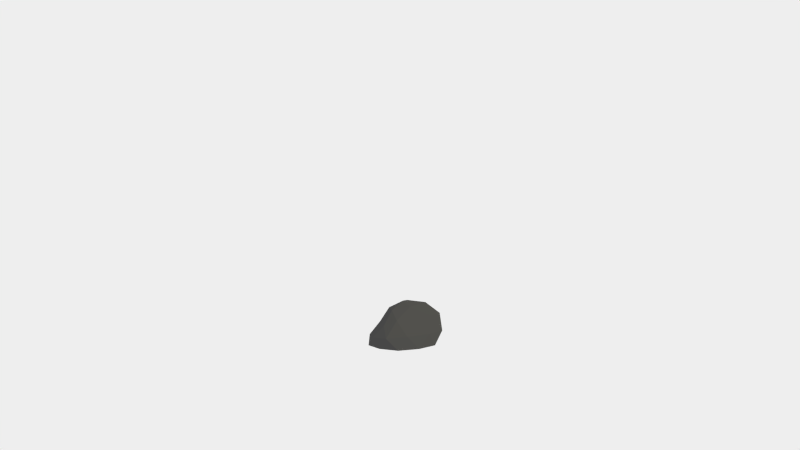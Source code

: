 # Source: rock1.blend  (saved by Blender 2.77.0; exported with 4.5.12 LTS)
import bpy
from mathutils import Matrix  # noqa: F401  (used for matrix-valued properties, if any)

bpy.ops.wm.read_factory_settings(use_empty=True)
scene = bpy.context.scene
scene.name = 'Scene'

# ---- collections
col_collection_11 = bpy.data.collections.new('Collection 11'); scene.collection.children.link(col_collection_11)

# ---- materials (node trees are filled in below, after node groups)
mat_rock = bpy.data.materials.new('Rock')
mat_rock.alpha_threshold = 0.0
mat_rock.diffuse_color = (0.03741, 0.03741, 0.03741, 1.0)
mat_rock.roughness = 0.5
mat_rock.line_color = (0.0, 0.0, 0.0, 1.0)
mat_snow = bpy.data.materials.new('Snow')
mat_snow.alpha_threshold = 0.0
mat_snow.roughness = 0.5
mat_snow.line_color = (0.0, 0.0, 0.0, 1.0)

# ---- material node trees
mat_rock.use_nodes = True; mat_rock.node_tree.nodes.clear()
_N = mat_rock.node_tree.nodes; _L = mat_rock.node_tree.links
n0 = _N.new('ShaderNodeOutputMaterial'); n0.name = 'Material Output'; n0.location = (300, 300)
n1 = _N.new('ShaderNodeBsdfDiffuse'); n1.name = 'Diffuse BSDF'; n1.location = (10, 300)
n1.inputs[0].default_value = (0.07324, 0.07324, 0.07324, 1.0)
_L.new(n1.outputs[0], n0.inputs[0])
n0.is_active_output = True
mat_snow.use_nodes = True; mat_snow.node_tree.nodes.clear()
_N = mat_snow.node_tree.nodes; _L = mat_snow.node_tree.links
n0 = _N.new('ShaderNodeOutputMaterial'); n0.name = 'Material Output'; n0.location = (300, 300)
n1 = _N.new('ShaderNodeBsdfDiffuse'); n1.name = 'Diffuse BSDF'; n1.location = (10, 300)
_L.new(n1.outputs[0], n0.inputs[0])
n0.is_active_output = True

# ---- world
world_world = bpy.data.worlds.new('World'); scene.world = world_world
world_world.use_nodes = True; world_world.node_tree.nodes.clear()
_N = world_world.node_tree.nodes; _L = world_world.node_tree.links
n0 = _N.new('ShaderNodeOutputWorld'); n0.name = 'World Output'; n0.location = (300, 300)
n1 = _N.new('ShaderNodeBackground'); n1.name = 'Background'; n1.location = (10, 300)
n1.inputs[0].default_value = (0.855, 0.855, 0.855, 1.0)
_L.new(n1.outputs[0], n0.inputs[0])
n0.is_active_output = True
world_world.color = (0.05088, 0.05088, 0.05088)
world_world.use_sun_shadow = False
world_world.sun_shadow_jitter_overblur = 0.0
world_world.cycles.sampling_method = 'NONE'
world_world.cycles.sample_map_resolution = 256

# ---- cameras
cam_camera = bpy.data.cameras.new('Camera')
cam_camera.clip_end = 100.0
cam_camera.lens = 35.0
cam_camera.sensor_width = 32.0
cam_camera.sensor_height = 18.0
cam_camera.ortho_scale = 7.314
cam_camera.dof.focus_distance = 0.0

# ---- lights
light_lamp = bpy.data.lights.new('Lamp', 'SUN')
light_lamp.color = (1.0, 0.9131, 0.5083)
light_lamp.transmission_factor = 0.0
light_lamp.cutoff_distance = 30.0
light_lamp.angle = 0.05998
light_lamp.energy = 1.0
light_lamp.shadow_buffer_clip_start = 1.001
light_lamp.shadow_soft_size = 0.03
light_lamp.shadow_cascade_max_distance = 1000.0
light_lamp.cycles.use_multiple_importance_sampling = False

# ---- meshes
me_icosphere_006 = bpy.data.meshes.new('Icosphere.006')
me_icosphere_006.from_pydata([(0.0, 0.0, -0.4247), (0.9494, -0.5237, -0.4245), (-0.3633, -0.8499, -0.4246), (-1.162, -0.001802, -0.4332), (-0.3624, 0.8493, -0.4253), (0.9509, 0.5258, -0.4242), (0.2452, -0.5796, 0.4791), (-0.7565, -0.4961, 0.3231), (-0.6967, 0.3638, 0.2567), (0.423, 0.8583, 0.5041), (1.247, 0.009208, 0.516), (-0.001905, 0.004385, 1.001), (0.5586, -0.309, -0.4247), (0.3449, -0.8083, -0.4246), (-0.2134, -0.5, -0.4247), (0.5586, 0.309, -0.4247), (1.117, 4.346e-06, -0.4247), (-0.9004, -0.4994, -0.4269), (-0.6904, 0.0, -0.4247), (-0.9018, 0.4956, -0.4266), (-0.2134, 0.5, -0.4247), (0.3452, 0.809, -0.4247), (1.308, 0.3165, 0.05561), (1.251, -0.3088, 0.001899), (0.7134, -0.6743, 0.01585), (-0.06033, -0.8611, 0.01634), (-0.7492, -0.8051, -0.01449), (-1.093, -0.2825, -0.0997), (-1.076, 0.2296, -0.1258), (-0.7171, 0.7039, -0.05104), (0.0, 1.0, 0.0), (0.8362, 0.8172, 0.06088), (0.8557, -0.3788, 0.544), (-0.3731, -0.707, 0.5277), (-0.797, -0.0599, 0.3055), (-0.3119, 0.7292, 0.4924), (1.039, 0.5171, 0.6535), (0.7531, 0.007952, 0.91), (0.1472, -0.3477, 0.8686), (-0.441, -0.2888, 0.7757), (-0.4193, 0.2296, 0.7474), (0.2549, 0.5053, 0.8901)], [], [(0, 12, 14), (1, 12, 16), (0, 14, 18), (0, 18, 20), (0, 20, 15), (1, 16, 23), (2, 13, 25), (3, 17, 27), (4, 19, 29), (5, 21, 31), (1, 23, 24), (2, 25, 26), (3, 27, 28), (4, 29, 30), (5, 31, 22), (6, 32, 38), (7, 33, 39), (8, 34, 40), (9, 35, 41), (10, 36, 37), (14, 13, 2), (14, 12, 13), (12, 1, 13), (16, 15, 5), (16, 12, 15), (12, 0, 15), (18, 17, 3), (18, 14, 17), (14, 2, 17), (20, 19, 4), (20, 18, 19), (18, 3, 19), (15, 21, 5), (15, 20, 21), (20, 4, 21), (23, 22, 10), (23, 16, 22), (16, 5, 22), (25, 24, 6), (25, 13, 24), (13, 1, 24), (27, 26, 7), (27, 17, 26), (17, 2, 26), (29, 28, 8), (29, 19, 28), (19, 3, 28), (31, 30, 9), (31, 21, 30), (21, 4, 30), (24, 32, 6), (24, 23, 32), (23, 10, 32), (26, 33, 7), (26, 25, 33), (25, 6, 33), (28, 34, 8), (28, 27, 34), (27, 7, 34), (30, 35, 9), (30, 29, 35), (29, 8, 35), (22, 36, 10), (22, 31, 36), (31, 9, 36), (38, 37, 11), (38, 32, 37), (32, 10, 37), (39, 38, 11), (39, 33, 38), (33, 6, 38), (40, 39, 11), (40, 34, 39), (34, 7, 39), (41, 40, 11), (41, 35, 40), (35, 8, 40), (37, 41, 11), (37, 36, 41), (36, 9, 41)])
me_icosphere_006.materials.append(mat_rock)
me_icosphere_006.materials.append(mat_snow)
me_icosphere_006.use_remesh_preserve_volume = False
me_icosphere_006.use_remesh_preserve_attributes = False
me_icosphere_006.use_mirror_vertex_groups = False
me_icosphere_006.update()

# ---- objects
ob_icosphere_006 = bpy.data.objects.new('Icosphere.006', me_icosphere_006)
ob_lamp = bpy.data.objects.new('Lamp', light_lamp)
ob_camera = bpy.data.objects.new('Camera', cam_camera)

# ---- transforms, parenting, visibility, modifiers, constraints
ob_icosphere_006.location = (0.0, 0.0, 0.1388)
ob_icosphere_006.rotation_euler = (0.0, 0.0, 0.3617)
ob_icosphere_006.scale = (0.3017, 0.3017, 0.3017)
ob_icosphere_006.lineart.crease_threshold = 0.0
ob_lamp.location = (5.095, -3.596, 5.302)
ob_lamp.rotation_euler = (0.9103, 0.1425, 0.8922)
ob_lamp.lock_rotations_4d = False
ob_lamp.empty_display_type = 'ARROWS'
ob_lamp.color = (0.0, 0.0, 0.0, 0.0)
ob_lamp.lineart.crease_threshold = 0.0
ob_camera.location = (1.118, -8.357, 2.504)
ob_camera.rotation_euler = (1.417, 0.000306, 0.1366)
ob_camera.scale = (1.0, 1.0, 1.0)
ob_camera.lock_rotations_4d = False
ob_camera.empty_display_type = 'ARROWS'
ob_camera.color = (0.0, 0.0, 0.0, 0.0)
ob_camera.display_type = 'WIRE'
ob_camera.lineart.crease_threshold = 0.0

# ---- collection membership
col_collection_11.objects.link(ob_icosphere_006)
col_collection_11.objects.link(ob_lamp)
col_collection_11.objects.link(ob_camera)

# ---- scene / render settings (as saved in the file)
scene.camera = ob_camera
scene.frame_start = 1; scene.frame_end = 250; scene.frame_set(1)
scene.render.engine = 'CYCLES'
scene.render.image_settings.color_mode = 'RGB'
scene.render.image_settings.compression = 90
scene.render.resolution_percentage = 75
scene.render.dither_intensity = 0.0
scene.render.use_border = True
scene.render.bake_margin = 2
scene.render.bake_bias = 0.0
scene.cycles.use_denoising = False
scene.cycles.samples = 200
scene.cycles.sampling_pattern = 'TABULATED_SOBOL'
scene.cycles.light_sampling_threshold = 0.0
scene.cycles.use_adaptive_sampling = False
scene.cycles.use_light_tree = False
scene.cycles.blur_glossy = 0.0
scene.cycles.volume_bounces = 1
scene.cycles.pixel_filter_type = 'GAUSSIAN'
scene.cycles.sample_clamp_indirect = 0.0
scene.view_settings.view_transform = 'Standard'
bpy.context.view_layer.update()
